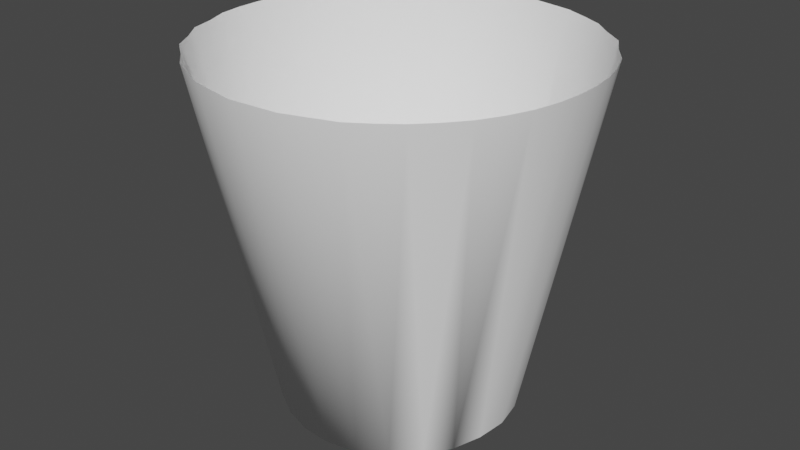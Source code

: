 # Source: pot.blend  (saved by Blender 3.6.11; exported with 4.5.12 LTS)
import bpy
from mathutils import Matrix  # noqa: F401  (used for matrix-valued properties, if any)

bpy.ops.wm.read_factory_settings(use_empty=True)
scene = bpy.context.scene
scene.name = 'Scene'

# ---- collections
col_collection = bpy.data.collections.new('Collection'); scene.collection.children.link(col_collection)

# ---- materials (node trees are filled in below, after node groups)
mat_material = bpy.data.materials.new('material')
mat_material.use_transparent_shadow = False
mat_material.diffuse_color = (1.0, 1.0, 1.0, 1.0)

# ---- material node trees
mat_material.use_nodes = True; mat_material.node_tree.nodes.clear()
_N = mat_material.node_tree.nodes; _L = mat_material.node_tree.links
n0 = _N.new('ShaderNodeBsdfPrincipled'); n0.name = 'Principled BSDF'; n0.location = (0, 300)
n0.distribution = 'GGX'
n0.subsurface_method = 'RANDOM_WALK_SKIN'
n0.inputs[0].default_value = (1.0, 1.0, 1.0, 1.0)
n0.inputs[3].default_value = 1.45
n0.inputs[13].default_value = 0.0
n0.inputs[27].default_value = (0.0, 0.0, 0.0, 1.0)
n0.inputs[28].default_value = 1.0
n1 = _N.new('ShaderNodeOutputMaterial'); n1.name = 'Material Output'; n1.location = (300, 300)
_L.new(n0.outputs[0], n1.inputs[0])
n1.is_active_output = True

# ---- world
world_world = bpy.data.worlds.new('World'); scene.world = world_world
world_world.use_nodes = True; world_world.node_tree.nodes.clear()
_N = world_world.node_tree.nodes; _L = world_world.node_tree.links
n0 = _N.new('ShaderNodeOutputWorld'); n0.name = 'World Output'; n0.location = (300, 300)
n1 = _N.new('ShaderNodeBackground'); n1.name = 'Background'; n1.location = (10, 300)
n1.inputs[0].default_value = (0.05088, 0.05088, 0.05088, 1.0)
_L.new(n1.outputs[0], n0.inputs[0])
n0.is_active_output = True
world_world.color = (0.05088, 0.05088, 0.05088)
world_world.use_sun_shadow = False
world_world.sun_shadow_jitter_overblur = 0.0

# ---- meshes
me_id6 = bpy.data.meshes.new('ID6')
me_id6.from_pydata([(142.4, 64.6, 11.81), (140.0, 64.27, 0.0), (142.3, 63.79, 11.81), (140.1, 65.3, 0.0), (142.1, 62.98, 11.81), (142.3, 63.79, 11.81), (142.4, 65.42, 11.81), (140.1, 65.3, 0.0), (139.4, 67.22, 0.0), (140.0, 64.27, 0.0), (139.2, 62.43, 0.0), (134.5, 61.42, 0.0), (140.1, 65.3, 0.0), (140.0, 64.27, 0.0), (139.7, 63.3, 0.0), (139.9, 66.3, 0.0), (136.5, 61.05, 0.0), (139.7, 63.3, 0.0), (142.3, 66.24, 11.81), (142.4, 65.42, 11.81), (135.8, 68.9, 0.0), (139.4, 67.22, 0.0), (134.8, 68.68, 0.0), (137.8, 68.54, 0.0), (135.8, 68.9, 0.0), (139.2, 62.43, 0.0), (134.5, 61.42, 0.0), (136.5, 61.05, 0.0), (139.9, 66.3, 0.0), (139.7, 63.3, 0.0), (134.8, 68.68, 0.0), (137.8, 68.54, 0.0), (139.9, 66.3, 0.0), (135.8, 68.9, 0.0), (141.8, 62.24, 11.81), (138.7, 67.98, 0.0), (138.4, 61.74, 0.0), (138.4, 61.74, 0.0), (139.2, 62.43, 0.0), (138.7, 67.98, 0.0), (134.8, 68.68, 0.0), (135.5, 61.1, 0.0), (138.4, 61.74, 0.0), (137.5, 61.27, 0.0), (142.1, 67.02, 11.81), (141.4, 61.51, 11.81), (141.8, 62.24, 11.81), (140.9, 69.16, 11.81), (138.7, 67.98, 0.0), (139.4, 67.22, 0.0), (134.8, 68.68, 0.0), (140.3, 60.26, 11.81), (138.4, 61.74, 0.0), (141.8, 67.79, 11.81), (137.5, 61.27, 0.0), (134.2, 59.0, 11.81), (135.8, 58.69, 11.81), (136.9, 68.85, 0.0), (142.1, 67.02, 11.81), (140.2, 69.69, 11.81), (141.3, 68.47, 11.81), (139.6, 70.23, 11.81), (137.8, 68.54, 0.0), (136.9, 68.85, 0.0), (134.9, 71.15, 11.81), (140.9, 60.88, 11.81), (139.7, 59.8, 11.81), (140.9, 60.88, 11.81), (141.3, 68.47, 11.81), (133.4, 59.36, 11.81), (135.0, 58.84, 11.81), (135.0, 58.84, 11.81), (136.6, 58.75, 11.81), (139.0, 59.34, 11.81), (136.9, 68.85, 0.0), (138.1, 70.95, 11.81), (136.5, 71.26, 11.81), (133.6, 61.97, 0.0), (140.2, 69.69, 11.81), (138.9, 70.59, 11.81), (135.7, 71.21, 11.81), (134.1, 70.88, 11.81), (139.7, 59.8, 11.81), (133.4, 59.36, 11.81), (132.7, 59.72, 11.81), (137.4, 58.81, 11.81), (136.6, 58.75, 11.81), (138.2, 59.07, 11.81), (137.3, 71.11, 11.81), (138.9, 70.59, 11.81), (137.3, 71.11, 11.81), (135.7, 71.21, 11.81), (133.2, 67.52, 0.0), (133.3, 70.61, 11.81), (134.1, 70.88, 11.81), (138.2, 59.07, 11.81), (133.9, 68.21, 0.0), (132.4, 63.65, 0.0), (132.1, 60.26, 11.81), (132.0, 69.69, 11.81), (132.6, 66.66, 0.0), (132.9, 62.73, 0.0), (132.1, 60.26, 11.81), (131.4, 60.8, 11.81), (132.7, 70.15, 11.81), (132.7, 70.15, 11.81), (131.4, 69.07, 11.81), (130.9, 68.45, 11.81), (132.3, 65.68, 0.0), (130.5, 62.16, 11.81), (131.4, 69.07, 11.81), (130.5, 67.71, 11.81), (130.2, 66.97, 11.81), (132.2, 64.65, 0.0), (130.3, 62.94, 11.81), (131.0, 61.48, 11.81), (131.0, 61.48, 11.81), (130.5, 67.71, 11.81), (130.0, 66.16, 11.81), (129.9, 65.35, 11.81), (130.0, 63.71, 11.81), (130.3, 62.94, 11.81), (130.0, 66.16, 11.81), (129.9, 64.53, 11.81), (129.9, 64.53, 11.81)], [], [(0, 1, 2), (3, 1, 0), (1, 4, 5), (6, 3, 0), (7, 8, 9), (7, 10, 9), (7, 11, 9), (12, 13, 14), (12, 13, 15), (12, 13, 16), (1, 17, 4), (18, 3, 19), (12, 20, 21), (12, 16, 21), (13, 22, 21), (9, 8, 23), (7, 24, 10), (13, 25, 15), (12, 14, 26), (9, 11, 27), (9, 28, 29), (9, 28, 30), (13, 31, 15), (32, 3, 18), (7, 28, 33), (17, 34, 4), (29, 8, 33), (21, 16, 35), (29, 8, 30), (21, 36, 31), (21, 25, 31), (10, 24, 37), (28, 38, 17), (28, 39, 10), (15, 25, 40), (15, 25, 21), (15, 25, 36), (29, 8, 11), (27, 11, 41), (28, 8, 29), (15, 14, 20), (15, 14, 42), (15, 14, 35), (15, 14, 22), (15, 22, 35), (28, 23, 24), (28, 23, 11), (28, 23, 43), (44, 32, 18), (17, 45, 46), (29, 8, 39), (29, 8, 43), (39, 27, 37), (47, 48, 49), (15, 36, 21), (39, 23, 37), (25, 16, 31), (37, 24, 50), (51, 38, 52), (10, 39, 37), (25, 36, 40), (25, 36, 16), (17, 38, 45), (53, 49, 32), (15, 54, 21), (15, 26, 21), (55, 41, 11), (56, 27, 41), (29, 43, 52), (35, 22, 31), (23, 57, 24), (23, 50, 11), (23, 30, 43), (53, 32, 58), (59, 48, 47), (47, 49, 60), (61, 62, 48), (31, 16, 63), (64, 50, 24), (38, 51, 65), (51, 52, 66), (38, 67, 45), (68, 49, 53), (55, 11, 69), (70, 41, 55), (56, 41, 71), (72, 27, 56), (73, 52, 43), (23, 74, 30), (75, 57, 62), (76, 24, 57), (50, 77, 11), (54, 22, 63), (61, 48, 78), (79, 62, 61), (43, 74, 27), (64, 24, 80), (81, 50, 64), (82, 52, 73), (83, 11, 84), (85, 27, 86), (73, 43, 87), (88, 57, 75), (75, 62, 89), (76, 57, 90), (91, 24, 76), (50, 92, 77), (84, 11, 77), (85, 43, 27), (93, 50, 94), (95, 43, 85), (50, 96, 92), (77, 92, 97), (84, 77, 98), (93, 96, 50), (99, 92, 96), (92, 100, 97), (77, 97, 101), (102, 77, 103), (104, 96, 93), (99, 96, 105), (99, 106, 92), (107, 100, 92), (100, 108, 97), (97, 109, 101), (101, 103, 77), (110, 107, 92), (107, 111, 100), (112, 108, 100), (97, 108, 113), (97, 114, 109), (101, 109, 115), (101, 116, 103), (117, 112, 100), (112, 118, 108), (108, 119, 113), (113, 120, 97), (120, 121, 97), (122, 119, 108), (119, 123, 113), (113, 124, 120)])
me_id6.polygons.foreach_set('use_smooth', [1, 1, 1, 1, 0, 0, 1, 0, 0, 1, 1, 1, 0, 1, 0, 0, 1, 0, 1, 1, 0, 0, 0, 1, 0, 1, 0, 1, 0, 0, 0, 1, 1, 0, 1, 0, 0, 1, 1, 0, 0, 1, 0, 0, 0, 1, 1, 1, 1, 1, 0, 1, 1, 1, 0, 0, 1, 1, 1, 0, 1, 1, 1, 1, 1, 1, 1, 1, 1, 0, 1, 1, 1, 1, 1, 1, 1, 1, 1, 1, 1, 1, 1, 1, 1, 1, 1, 1, 0, 1, 1, 1, 1, 1, 1, 1, 1, 1, 1, 1, 1, 1, 1, 1, 1, 1, 1, 1, 1, 1, 1, 1, 1, 1, 1, 1, 1, 1, 1, 1, 1, 1, 1, 1, 1, 1, 1, 1, 1, 1, 1, 1, 1, 1, 1, 1, 1, 1, 1, 1, 1])
me_id6.materials.append(None)
me_id6.update()
me_id6.normals_split_custom_set([tuple(v) for v in zip(*[iter([-0.9793, 0.0589, 0.1936, -0.964, 0.175, 0.2001, -0.9636, 0.1862, 0.1918, -0.9765, -0.08051, 0.2, -0.964, 0.175, 0.2001, -0.9793, 0.0589, 0.1936, -0.964, 0.175, 0.2, -0.9307, 0.3104, 0.1936, -0.9636, 0.1863, 0.1918, -0.979, -0.06936, 0.1918, -0.9765, -0.08051, 0.2, -0.9793, 0.0589, 0.1936, 0.0, 0.0, 1.0, 0.0, 0.0, 1.0, 0.0, 0.0, 1.0, 0.0, 0.0, 1.0, 0.0, 0.0, 1.0, 0.0, 0.0, 1.0, 0.0, 0.0, 1.0, 0.2828, 0.5986, 0.7494, 0.0, 0.0, 1.0, 0.0, 0.0, -1.0, 0.0, 0.0, -1.0, 0.0, 0.0, -1.0, 0.0, 0.0, -1.0, 0.0, 0.0, -1.0, 0.0, 0.0, -1.0, 0.0, 0.0, -1.0, 0.0, 0.0, -1.0, 0.0544, -0.6598, -0.7495, -0.964, 0.175, 0.2, -0.6243, 0.2949, 0.7234, -0.9307, 0.3104, 0.1936, -0.9612, -0.1966, 0.1936, -0.9765, -0.0805, 0.2, -0.979, -0.06946, 0.1918, 0.0, 0.0, -1.0, 0.0, 0.0, -1.0, 0.0, 0.0, -1.0, 0.0, 0.0, -1.0, 0.0544, -0.6598, -0.7495, 0.0, 0.0, -1.0, 0.0, 0.0, -1.0, 0.0, 0.0, -1.0, 0.0, 0.0, -1.0, 0.0, 0.0, 1.0, 0.0, 0.0, 1.0, 0.0, 0.0, 1.0, 0.0, 0.0, 1.0, 0.05557, -0.6738, 0.7368, 0.0, 0.0, 1.0, 0.0, 0.0, -1.0, 0.0, 0.0, -1.0, 0.0, 0.0, -1.0, 0.0, 0.0, -1.0, 0.0, 0.0, -1.0, -0.2828, -0.5986, -0.7495, 0.0, 0.0, 1.0, 0.2828, 0.5986, 0.7494, -0.05442, 0.6598, 0.7494, 0.0, 0.0, 1.0, 0.0, 0.0, 1.0, 0.0, 0.0, 1.0, 0.0, 0.0, 1.0, 0.0, 0.0, 1.0, 0.0, 0.0, 1.0, 0.0, 0.0, -1.0, 0.0, 0.0, -1.0, 0.0, 0.0, -1.0, -0.9224, -0.3305, 0.2, -0.9765, -0.0805, 0.2, -0.9612, -0.1966, 0.1936, 0.0, 0.0, 1.0, 0.0, 0.0, 1.0, 0.0, 0.0, 1.0, -0.6243, 0.2949, 0.7234, -0.8825, 0.4293, 0.1918, -0.9307, 0.3104, 0.1936, 0.0, 0.0, 1.0, 0.0, 0.0, 1.0, 0.0, 0.0, 1.0, 0.0, 0.0, -1.0, 0.0544, -0.6598, -0.7495, 0.0, 0.0, -1.0, 0.0, 0.0, 1.0, 0.0, 0.0, 1.0, 0.0, 0.0, 1.0, 0.0, 0.0, -1.0, 0.0, 0.0, -1.0, 0.0, 0.0, -1.0, 0.0, 0.0, -1.0, 0.0, 0.0, -1.0, 0.0, 0.0, -1.0, 0.0, 0.0, 1.0, 0.05557, -0.6738, 0.7368, 0.0, 0.0, 1.0, 0.0, 0.0, 1.0, -0.7243, 0.6139, 0.314, -0.6243, 0.2949, 0.7234, 0.0, 0.0, 1.0, 0.0, 0.0, 1.0, 0.0, 0.0, 1.0, 0.0, 0.0, -1.0, 0.0, 0.0, -1.0, -0.2098, 0.5857, -0.7829, 0.0, 0.0, -1.0, 0.0, 0.0, -1.0, 0.0, 0.0, -1.0, 0.0, 0.0, -1.0, 0.0, 0.0, -1.0, 0.0, 0.0, -1.0, 0.0, 0.0, 1.0, 0.0, 0.0, 1.0, 0.2828, 0.5986, 0.7495, -0.05442, 0.6598, 0.7494, 0.2828, 0.5986, 0.7494, 0.1182, 0.6514, 0.7495, 0.0, 0.0, 1.0, 0.0, 0.0, 1.0, 0.0, 0.0, 1.0, 0.0, 0.0, -1.0, 0.0, 0.0, -1.0, 0.0, 0.0, -1.0, 0.0, 0.0, -1.0, 0.0, 0.0, -1.0, 0.4102, -0.592, -0.6938, 0.0, 0.0, -1.0, 0.0, 0.0, -1.0, 0.0, 0.0, -1.0, 0.0, 0.0, -1.0, 0.0, 0.0, -1.0, 0.0, 0.0, -1.0, 0.0, 0.0, -1.0, 0.0, 0.0, -1.0, 0.0, 0.0, -1.0, 0.0, 0.0, 1.0, 0.0, 0.0, 1.0, 0.05555, -0.6738, 0.7368, 0.0, 0.0, 1.0, 0.0, 0.0, 1.0, 0.2828, 0.5986, 0.7495, 0.0, 0.0, 1.0, 0.0, 0.0, 1.0, -0.2233, 0.6232, 0.7495, -0.9276, -0.3205, 0.1918, -0.9224, -0.3305, 0.2, -0.9612, -0.1966, 0.1936, -0.6243, 0.2949, 0.7234, -0.8186, 0.5407, 0.1936, -0.8825, 0.4294, 0.1918, 0.0, 0.0, 1.0, 0.0, 0.0, 1.0, 0.0, 0.0, 1.0, 0.0, 0.0, 1.0, 0.0, 0.0, 1.0, -0.2233, 0.6233, 0.7495, 0.0, 0.0, 1.0, -0.05446, 0.6598, 0.7495, 0.0, 0.0, 1.0, -0.7341, -0.6508, 0.1936, -0.6335, -0.7474, 0.2, -0.8054, -0.558, 0.2, 0.0, 0.0, -1.0, 0.0, 0.0, -1.0, 0.0, 0.0, -1.0, 0.0, 0.0, 1.0, 0.0, 0.0, 1.0, 0.0, 0.0, 1.0, 0.0, 0.0, -1.0, 0.05437, -0.6598, -0.7495, 0.0, 0.0, -1.0, 0.0, 0.0, 1.0, 0.05557, -0.6738, 0.7368, 0.2098, -0.5856, 0.7829, -0.6508, 0.7341, 0.1936, -0.7242, 0.6139, 0.314, -0.4101, 0.592, 0.6938, 0.0, 0.0, 1.0, 0.0, 0.0, 1.0, 0.0, 0.0, 1.0, 0.0, 0.0, -1.0, 0.0, 0.0, -1.0, -0.2098, 0.5857, -0.7829, 0.0, 0.0, -1.0, 0.0, 0.0, -1.0, 0.05437, -0.6598, -0.7495, -0.6243, 0.2949, 0.7234, -0.7243, 0.6139, 0.314, -0.8186, 0.5407, 0.1936, -0.8776, -0.4386, 0.1936, -0.8054, -0.558, 0.2001, -0.9224, -0.3305, 0.2, 0.0, 0.0, -1.0, 0.2233, -0.6232, -0.7495, 0.0, 0.0, -1.0, 0.0, 0.0, -1.0, -0.2828, -0.5986, -0.7495, 0.0, 0.0, -1.0, 0.3104, 0.9307, 0.1936, 0.1182, 0.6514, 0.7495, 0.2828, 0.5986, 0.7494, 0.0589, 0.9793, 0.1936, -0.05442, 0.6598, 0.7494, 0.1182, 0.6514, 0.7495, 0.0, 0.0, 1.0, -0.2233, 0.6233, 0.7495, -0.4101, 0.592, 0.6938, 0.0, 0.0, -1.0, 0.0, 0.0, -1.0, 0.0, 0.0, -1.0, 0.0, 0.0, 1.0, -0.1182, -0.6514, 0.7495, 0.05555, -0.6738, 0.7368, 0.0, 0.0, 1.0, 0.2098, -0.5856, 0.7829, 0.2828, 0.5986, 0.7495, 0.0, 0.0, 1.0, 0.0, 0.0, 1.0, -0.2233, 0.6232, 0.7495, -0.8776, -0.4386, 0.1936, -0.9224, -0.3305, 0.2, -0.9276, -0.3205, 0.1918, -0.6431, -0.7414, 0.1918, -0.6335, -0.7474, 0.2, -0.7341, -0.6508, 0.1936, -0.7341, -0.6508, 0.1936, -0.8054, -0.558, 0.2, -0.8131, -0.5496, 0.1918, -0.5407, -0.8187, 0.1936, -0.4185, -0.8859, 0.2, -0.6335, -0.7474, 0.2001, 0.0, 0.0, -1.0, 0.05437, -0.6598, -0.7495, 0.0, 0.0, -1.0, 0.1966, -0.9612, 0.1936, 0.2098, -0.5856, 0.7829, 0.05557, -0.6738, 0.7368, -0.7242, 0.6139, 0.314, -0.6508, 0.7341, 0.1936, -0.7413, 0.6431, 0.1918, -0.6508, 0.7341, 0.1936, -0.4101, 0.592, 0.6938, -0.5496, 0.8131, 0.1918, -0.7243, 0.6139, 0.314, -0.7413, 0.6431, 0.1918, -0.8186, 0.5407, 0.1936, -0.8131, -0.5496, 0.1918, -0.8054, -0.558, 0.2001, -0.8776, -0.4386, 0.1936, 0.3104, 0.9307, 0.1936, 0.2828, 0.5986, 0.7494, 0.4294, 0.8825, 0.1918, 0.1863, 0.9636, 0.1918, 0.1182, 0.6514, 0.7495, 0.3104, 0.9307, 0.1936, 0.0589, 0.9793, 0.1936, 0.1182, 0.6514, 0.7495, 0.1863, 0.9636, 0.1918, -0.06945, 0.979, 0.1918, -0.05442, 0.6598, 0.7494, 0.0589, 0.9793, 0.1936, -0.4387, 0.8776, 0.1936, -0.4101, 0.592, 0.6938, -0.2233, 0.6233, 0.7495, 0.0, 0.0, 1.0, 0.0, 0.0, 1.0, 0.0, 0.0, 1.0, -0.3104, -0.9307, 0.1936, -0.1182, -0.6514, 0.7495, -0.4185, -0.8859, 0.2001, -0.05891, -0.9793, 0.1936, 0.05555, -0.6738, 0.7368, -0.1182, -0.6514, 0.7495, 0.2098, -0.5856, 0.7829, 0.4281, 0.505, 0.7495, 0.2828, 0.5986, 0.7495, 0.2234, -0.6232, -0.7495, 0.0, 0.0, -1.0, 0.0, 0.0, -1.0, -0.5407, -0.8187, 0.1936, -0.6335, -0.7474, 0.2001, -0.6432, -0.7413, 0.1918, -0.4293, -0.8826, 0.1918, -0.4185, -0.8859, 0.2, -0.5407, -0.8187, 0.1936, -0.2233, 0.6233, 0.7495, 0.0, 0.0, 1.0, -0.0544, 0.6598, 0.7495, 0.1966, -0.9612, 0.1936, 0.05557, -0.6738, 0.7368, 0.06945, -0.979, 0.1918, 0.3205, -0.9276, 0.1918, 0.2098, -0.5856, 0.7829, 0.1966, -0.9612, 0.1936, -0.5497, 0.813, 0.1918, -0.4101, 0.592, 0.6938, -0.4387, 0.8776, 0.1936, 0.4293, 0.8826, 0.1918, 0.2828, 0.5986, 0.7495, 0.5406, 0.8187, 0.1936, -0.1966, 0.9612, 0.1936, -0.0544, 0.6598, 0.7495, -0.06944, 0.979, 0.1918, -0.4387, 0.8776, 0.1936, -0.2233, 0.6233, 0.7495, -0.3204, 0.9276, 0.1918, -0.1863, -0.9636, 0.1918, -0.1182, -0.6514, 0.7495, -0.3104, -0.9307, 0.1936, -0.3104, -0.9307, 0.1936, -0.4185, -0.8859, 0.2001, -0.4293, -0.8825, 0.1918, -0.05891, -0.9793, 0.1936, -0.1182, -0.6514, 0.7495, -0.1863, -0.9636, 0.1918, 0.06945, -0.979, 0.1918, 0.05555, -0.6738, 0.7368, -0.05891, -0.9793, 0.1936, 0.2098, -0.5856, 0.7829, 0.505, -0.4281, 0.7494, 0.4281, 0.505, 0.7495, 0.5406, 0.8187, 0.1936, 0.2828, 0.5986, 0.7495, 0.4281, 0.505, 0.7495, -0.1966, 0.9612, 0.1936, -0.2233, 0.6233, 0.7495, -0.0544, 0.6598, 0.7495, 0.4386, -0.8776, 0.1936, 0.2098, -0.5856, 0.7829, 0.3204, -0.9276, 0.1918, -0.3205, 0.9276, 0.1918, -0.2233, 0.6233, 0.7495, -0.1966, 0.9612, 0.1936, 0.2098, -0.5856, 0.7829, 0.377, -0.5442, 0.7495, 0.505, -0.4281, 0.7494, 0.4281, 0.505, 0.7495, 0.505, -0.4281, 0.7494, 0.6233, 0.2233, 0.7494, 0.5406, 0.8187, 0.1936, 0.4281, 0.505, 0.7495, 0.6431, 0.7414, 0.1918, 0.4386, -0.8776, 0.1936, 0.377, -0.5442, 0.7495, 0.2098, -0.5856, 0.7829, 0.6508, -0.7341, 0.1936, 0.505, -0.4281, 0.7494, 0.377, -0.5442, 0.7495, 0.505, -0.4281, 0.7494, 0.5986, -0.2828, 0.7495, 0.6233, 0.2233, 0.7494, 0.4281, 0.505, 0.7495, 0.6233, 0.2233, 0.7494, 0.5442, 0.377, 0.7495, 0.6432, 0.7413, 0.1918, 0.4281, 0.505, 0.7495, 0.7341, 0.6508, 0.1936, 0.5496, -0.8131, 0.1918, 0.377, -0.5442, 0.7495, 0.4386, -0.8776, 0.1936, 0.6508, -0.7341, 0.1936, 0.377, -0.5442, 0.7495, 0.5497, -0.8131, 0.1918, 0.6508, -0.7341, 0.1936, 0.7413, -0.6431, 0.1918, 0.505, -0.4281, 0.7494, 0.8187, -0.5407, 0.1936, 0.5986, -0.2828, 0.7495, 0.505, -0.4281, 0.7494, 0.5986, -0.2828, 0.7495, 0.6514, -0.1182, 0.7495, 0.6233, 0.2233, 0.7494, 0.6233, 0.2233, 0.7494, 0.8776, 0.4386, 0.1936, 0.5442, 0.377, 0.7495, 0.5442, 0.377, 0.7495, 0.7341, 0.6508, 0.1936, 0.4281, 0.505, 0.7495, 0.7413, -0.6431, 0.1918, 0.8187, -0.5407, 0.1936, 0.505, -0.4281, 0.7494, 0.8187, -0.5407, 0.1936, 0.8825, -0.4293, 0.1918, 0.5986, -0.2828, 0.7495, 0.9307, -0.3104, 0.1936, 0.6514, -0.1182, 0.7495, 0.5986, -0.2828, 0.7495, 0.6233, 0.2233, 0.7494, 0.6514, -0.1182, 0.7495, 0.6598, 0.05437, 0.7495, 0.6233, 0.2233, 0.7494, 0.9276, 0.3204, 0.1918, 0.8776, 0.4386, 0.1936, 0.5442, 0.377, 0.7495, 0.8776, 0.4386, 0.1936, 0.8131, 0.5497, 0.1918, 0.5442, 0.377, 0.7495, 0.8131, 0.5497, 0.1918, 0.7341, 0.6508, 0.1936, 0.8825, -0.4294, 0.1918, 0.9307, -0.3104, 0.1936, 0.5986, -0.2828, 0.7495, 0.9307, -0.3104, 0.1936, 0.9636, -0.1864, 0.1918, 0.6514, -0.1182, 0.7495, 0.6514, -0.1182, 0.7495, 0.9793, -0.05889, 0.1936, 0.6598, 0.05437, 0.7495, 0.6598, 0.05437, 0.7495, 0.9612, 0.1966, 0.1936, 0.6233, 0.2233, 0.7494, 0.9612, 0.1966, 0.1936, 0.9276, 0.3205, 0.1918, 0.6233, 0.2233, 0.7494, 0.9636, -0.1863, 0.1918, 0.9793, -0.05889, 0.1936, 0.6514, -0.1182, 0.7495, 0.9793, -0.05889, 0.1936, 0.979, 0.06948, 0.1918, 0.6598, 0.05437, 0.7495, 0.6598, 0.05437, 0.7495, 0.979, 0.06946, 0.1918, 0.9612, 0.1966, 0.1936])] * 3)])

# ---- objects
ob_group_0_003 = bpy.data.objects.new('group_0.003', me_id6)

# ---- transforms, parenting, visibility, modifiers, constraints
ob_group_0_003.location = (0.0, 0.0, 0.0)
ob_group_0_003.material_slots[0].link = 'OBJECT'; ob_group_0_003.material_slots[0].material = mat_material

# ---- collection membership
col_collection.objects.link(ob_group_0_003)

# ---- scene / render settings (as saved in the file)
scene.frame_start = 1; scene.frame_end = 250; scene.frame_set(1)
scene.render.engine = 'BLENDER_EEVEE_NEXT'
scene.cycles.sampling_pattern = 'TABULATED_SOBOL'
scene.view_settings.view_transform = 'Filmic'
bpy.context.view_layer.update()

# ---- added for rendering (the .blend has no active camera and no usable light): camera, sun
cam_auto = bpy.data.cameras.new('AutoCamera')
cam_auto.lens = 50.0
cam_auto.sensor_width = 36.0
cam_auto.clip_end = 1000.0
ob_auto_camera = bpy.data.objects.new('AutoCamera', cam_auto)
scene.collection.objects.link(ob_auto_camera)
ob_auto_camera.location = (155.909, 41.2732, 21.7079)
ob_auto_camera.rotation_euler = (1.09748, -7.21219e-08, 0.694738)
scene.camera = ob_auto_camera
light_auto_sun = bpy.data.lights.new('AutoSun', 'SUN')
light_auto_sun.energy = 3.0
light_auto_sun.angle = 0.0523599
ob_auto_sun = bpy.data.objects.new('AutoSun', light_auto_sun)
scene.collection.objects.link(ob_auto_sun)
ob_auto_sun.rotation_euler = (0.872665, 0.174533, 0.523599)
bpy.context.view_layer.update()
